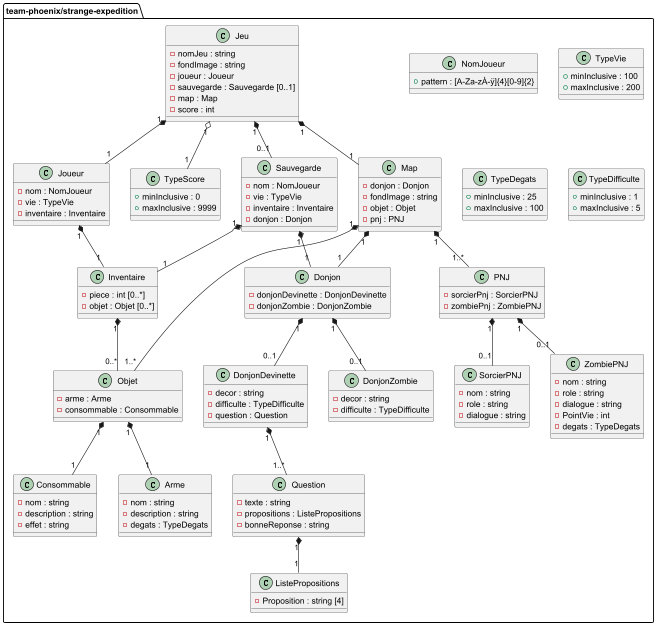

The diagram above was rendered by PlantUML. Its source (embedded in the PNG):
@startuml
package team-phoenix/strange-expedition{
' ===================== CLASSE PRINCIPALE =====================
class Jeu {
  - nomJeu : string
  - fondImage : string 
  - joueur : Joueur
  - sauvegarde : Sauvegarde [0..1]
  - map : Map
  - score : int
}

' ===================== JOUEUR =====================
class Joueur {
  - nom : NomJoueur
  - vie : TypeVie
  - inventaire : Inventaire
}

class Sauvegarde {
  - nom : NomJoueur
  - vie : TypeVie
  - inventaire : Inventaire
  - donjon : Donjon
}

class Inventaire {
  - piece : int [0..*]
  - objet : Objet [0..*]
}

' ===================== OBJETS =====================
class Objet {
  - arme : Arme
  - consommable : Consommable
}

class Arme {
  - nom : string
  - description : string
  - degats : TypeDegats
}

class Consommable {
  - nom : string
  - description : string
  - effet : string
}

' ===================== MAP =====================
class Map {
  - donjon : Donjon
  - fondImage : string
  - objet : Objet 
  - pnj : PNJ 
}

' ===================== DONJONS =====================
class Donjon {
  - donjonDevinette : DonjonDevinette
  - donjonZombie : DonjonZombie
}

class DonjonDevinette {
  - decor : string
  - difficulte : TypeDifficulte
  - question : Question 
}

class DonjonZombie {
  - decor : string
  - difficulte : TypeDifficulte
}

' ===================== QUESTIONS =====================
class Question {
  - texte : string
  - propositions : ListePropositions
  - bonneReponse : string
}

class ListePropositions {
  - Proposition : string [4]
}

' ===================== PNJ =====================
class PNJ {
  - sorcierPnj : SorcierPNJ
  - zombiePnj : ZombiePNJ
}

class SorcierPNJ {
  - nom : string
  - role : string
  - dialogue : string
}

class ZombiePNJ {
  - nom : string
  - role : string
  - dialogue : string
  - PointVie : int
  - degats : TypeDegats
}

' ===================== TYPES SIMPLES =====================
class NomJoueur {
  + pattern : [A-Za-zÀ-ÿ]{4}[0-9]{2}
}

class TypeVie {
  + minInclusive : 100
  + maxInclusive : 200
}

class TypeDegats {
  + minInclusive : 25
  + maxInclusive : 100
}

class TypeDifficulte {
  + minInclusive : 1
  + maxInclusive : 5
}

class TypeScore {
  + minInclusive : 0
  + maxInclusive : 9999
}

' ===================== RELATIONS =====================
Jeu "1" *-- "1" Joueur
Jeu "1" *-- "0..1" Sauvegarde
Jeu "1" *-- "1" Map
Jeu "1" o-- "1" TypeScore

Joueur "1" *-- "1" Inventaire
Sauvegarde "1" *-- "1" Inventaire
Sauvegarde "1" *-- "1" Donjon

Inventaire "1" *-- "0..*" Objet
Objet "1" *-- "1" Arme
Objet "1" *-- "1" Consommable

Map "1" *-- "1" Donjon
Map "1" *-- "1..*" Objet
Map "1" *-- "1..*" PNJ

Donjon "1" *-- "0..1" DonjonDevinette
Donjon "1" *-- "0..1" DonjonZombie
DonjonDevinette "1" *-- "1..*" Question
Question "1" *-- "1" ListePropositions

PNJ "1" *-- "0..1" SorcierPNJ
PNJ "1" *-- "0..1" ZombiePNJ
}
@enduml